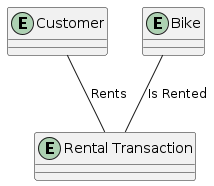

The diagram above was rendered by PlantUML. Its source (embedded in the PNG):
@startuml
entity "Customer" as Customer
entity "Bike" as Bike
entity "Rental Transaction" as RentalTransaction

Customer -- RentalTransaction : "Rents"
Bike -- RentalTransaction : "Is Rented"
@enduml